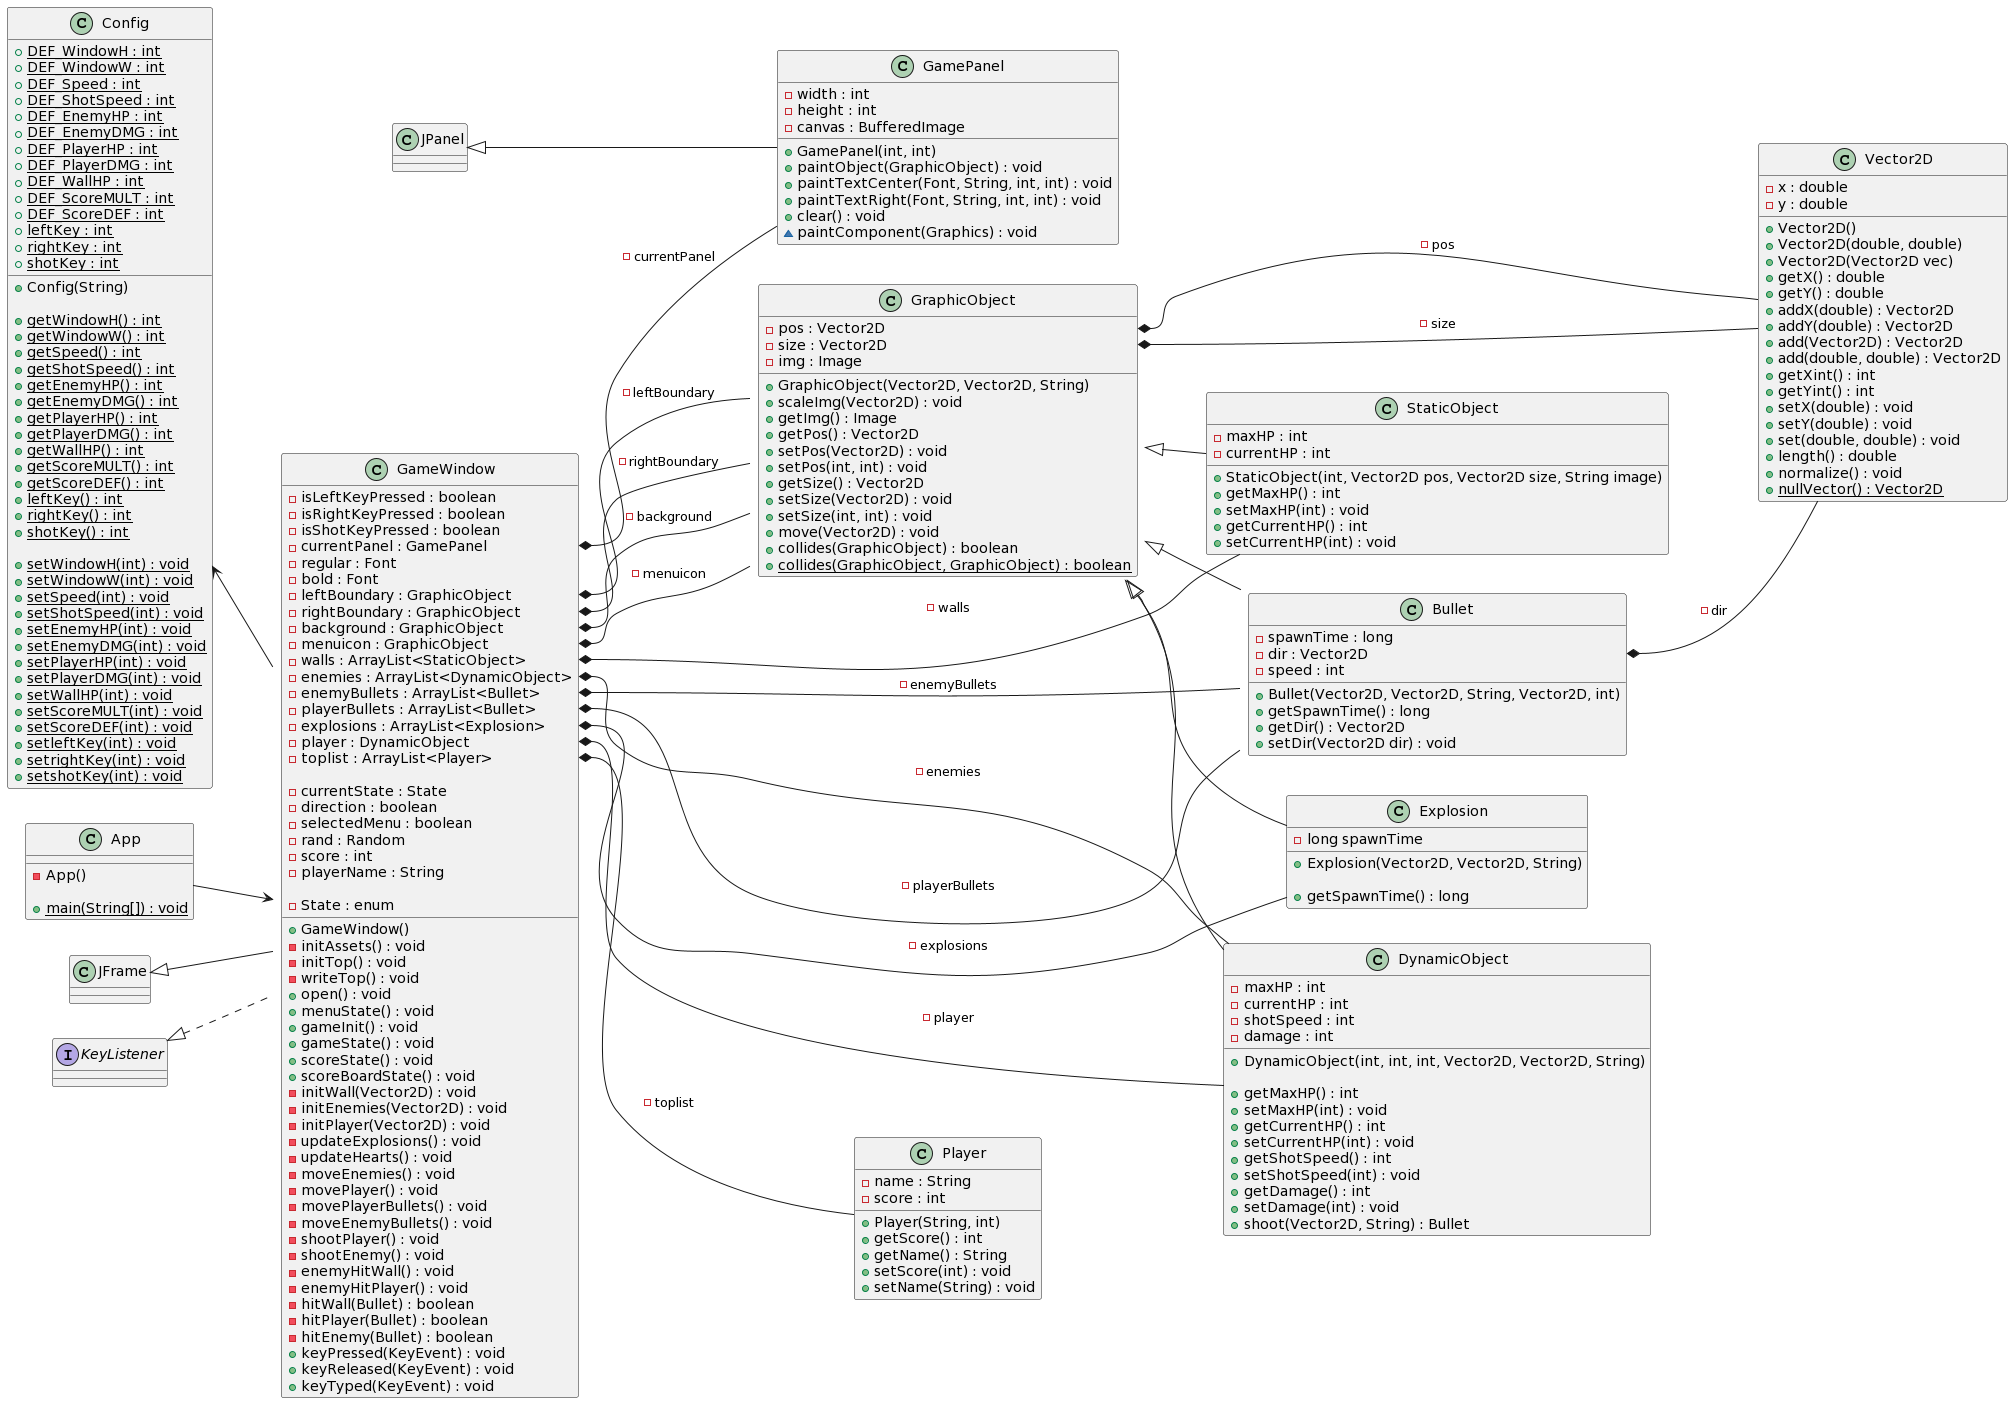

The diagram above was rendered by PlantUML. Its source (embedded in the PNG):
@startuml
left to right direction

class Config {
+ {static} DEF_WindowH : int
+ {static} DEF_WindowW : int
+ {static} DEF_Speed : int
+ {static} DEF_ShotSpeed : int
+ {static} DEF_EnemyHP : int
+ {static} DEF_EnemyDMG : int
+ {static} DEF_PlayerHP : int
+ {static} DEF_PlayerDMG : int
+ {static} DEF_WallHP : int
+ {static} DEF_ScoreMULT : int
+ {static} DEF_ScoreDEF : int
+ {static} leftKey : int
+ {static} rightKey : int
+ {static} shotKey : int

+ Config(String)

+ getWindowH() : {static} int 
+ getWindowW() : {static} int 
+ getSpeed() : {static} int 
+ getShotSpeed() : {static} int 
+ getEnemyHP() : {static} int 
+ getEnemyDMG() : {static} int 
+ getPlayerHP() : {static} int 
+ getPlayerDMG() : {static} int 
+ getWallHP() : {static} int 
+ getScoreMULT() : {static} int 
+ getScoreDEF() : {static} int 
+ leftKey() : {static} int 
+ rightKey() : {static} int 
+ shotKey() : {static} int 

+ setWindowH(int) : {static} void 
+ setWindowW(int) : {static} void 
+ setSpeed(int) : {static} void 
+ setShotSpeed(int) : {static} void 
+ setEnemyHP(int) : {static} void 
+ setEnemyDMG(int) : {static} void 
+ setPlayerHP(int) : {static} void 
+ setPlayerDMG(int) : {static} void 
+ setWallHP(int) : {static} void 
+ setScoreMULT(int) : {static} void 
+ setScoreDEF(int) : {static} void 
+ setleftKey(int) : {static} void 
+ setrightKey(int) : {static} void 
+ setshotKey(int) : {static} void 
}

GraphicObject::pos *-- Vector2D : - pos
GraphicObject::size *-- Vector2D : - size

class GraphicObject {
- pos : Vector2D 
- size : Vector2D 
- img : Image 

+ GraphicObject(Vector2D, Vector2D, String)
+ scaleImg(Vector2D) : void 
+ getImg() : Image 
+ getPos() : Vector2D 
+ setPos(Vector2D) : void 
+ setPos(int, int) : void 
+ getSize() : Vector2D 
+ setSize(Vector2D) : void 
+ setSize(int, int) : void 
+ move(Vector2D) : void 
+ collides(GraphicObject) : boolean 
+ collides(GraphicObject, GraphicObject) : {static} boolean 
}

class Player{
- name : String
- score : int

+ Player(String, int)
+ getScore() : int 
+ getName() : String 
+ setScore(int) : void 
+ setName(String) : void 
}

class Vector2D {
- x : double
- y : double

+ Vector2D()
+ Vector2D(double, double)
+ Vector2D(Vector2D vec)
+ getX() : double 
+ getY() : double 
+ addX(double) : Vector2D 
+ addY(double) : Vector2D 
+ add(Vector2D) : Vector2D 
+ add(double, double) : Vector2D 
+ getXint() : int 
+ getYint() : int 
+ setX(double) : void 
+ setY(double) : void 
+ set(double, double) : void 
+ length() : double 
+ normalize() : void 
+ nullVector() : {static} Vector2D 
}

Bullet::dir *-- Vector2D : - dir 

class Bullet extends GraphicObject {
- spawnTime : long 
- dir : Vector2D
- speed : int

+ Bullet(Vector2D, Vector2D, String, Vector2D, int)
+ getSpawnTime() : long 
+ getDir() : Vector2D 
+ setDir(Vector2D dir) : void 
}

class DynamicObject extends GraphicObject {
- maxHP : int
- currentHP : int
- shotSpeed : int
- damage : int

+ DynamicObject(int, int, int, Vector2D, Vector2D, String)

+ getMaxHP() : int 
+ setMaxHP(int) : void 
+ getCurrentHP() : int 
+ setCurrentHP(int) : void 
+ getShotSpeed() : int 
+ setShotSpeed(int) : void 
+ getDamage() : int 
+ setDamage(int) : void 
+ shoot(Vector2D, String) : Bullet 
}

class Explosion extends GraphicObject {
- long spawnTime

+ Explosion(Vector2D, Vector2D, String)

+ getSpawnTime() : long 
}

class StaticObject extends GraphicObject {
- maxHP : int
- currentHP : int

+ StaticObject(int, Vector2D pos, Vector2D size, String image)
+ getMaxHP() : int 
+ setMaxHP(int) : void 
+ getCurrentHP() : int 
+ setCurrentHP(int) : void 
}

App --> GameWindow

class App {
- App()

+ main(String[]) : void {static} 
}

class GamePanel extends JPanel {
- width : int
- height : int 
- canvas : BufferedImage

+ GamePanel(int, int)
+ paintObject(GraphicObject) : void 
+ paintTextCenter(Font, String, int, int) : void 
+ paintTextRight(Font, String, int, int) : void 
+ clear() : void 
~ paintComponent(Graphics) : void 
}

Config <-- GameWindow
GameWindow::enemyBullets *-- Bullet : - enemyBullets
GameWindow::playerBullets *-- Bullet : - playerBullets
GameWindow::leftBoundary *-- GraphicObject : - leftBoundary
GameWindow::rightBoundary *-- GraphicObject : - rightBoundary
GameWindow::background *-- GraphicObject : - background
GameWindow::menuicon *-- GraphicObject : - menuicon
GameWindow::currentPanel *-- GamePanel : - currentPanel 
GameWindow::enemies *-- DynamicObject : - enemies
GameWindow::player *-- DynamicObject : - player
GameWindow::walls *-- StaticObject : - walls
GameWindow::explosions *-- Explosion : - explosions
GameWindow::toplist *-- Player : - toplist

class GameWindow extends JFrame implements KeyListener {
- isLeftKeyPressed : boolean 
- isRightKeyPressed : boolean 
- isShotKeyPressed : boolean 
- currentPanel : GamePanel 
- regular : Font 
- bold : Font 
- leftBoundary : GraphicObject
- rightBoundary : GraphicObject
- background : GraphicObject
- menuicon : GraphicObject
- walls : ArrayList<StaticObject> 
- enemies : ArrayList<DynamicObject> 
- enemyBullets : ArrayList<Bullet> 
- playerBullets : ArrayList<Bullet> 
- explosions : ArrayList<Explosion> 
- player : DynamicObject 
- toplist : ArrayList<Player> 

- currentState : State 
- direction : boolean 
- selectedMenu : boolean 
- rand : Random 
- score : int 
- playerName : String 

+ GameWindow()
- initAssets() : void 
- initTop() : void 
- writeTop() : void 
- State : enum 
+ open() : void 
+ menuState() : void 
+ gameInit() : void 
+ gameState() : void 
+ scoreState() : void 
+ scoreBoardState() : void 
- initWall(Vector2D) : void 
- initEnemies(Vector2D) : void 
- initPlayer(Vector2D) : void 
- updateExplosions() : void 
- updateHearts() : void 
- moveEnemies() : void 
- movePlayer() : void 
- movePlayerBullets() : void 
- moveEnemyBullets() : void 
- shootPlayer() : void 
- shootEnemy() : void 
- enemyHitWall() : void 
- enemyHitPlayer() : void 
- hitWall(Bullet) : boolean 
- hitPlayer(Bullet) : boolean 
- hitEnemy(Bullet) : boolean 
+ keyPressed(KeyEvent) : void 
+ keyReleased(KeyEvent) : void 
+ keyTyped(KeyEvent) : void 
}
@enduml